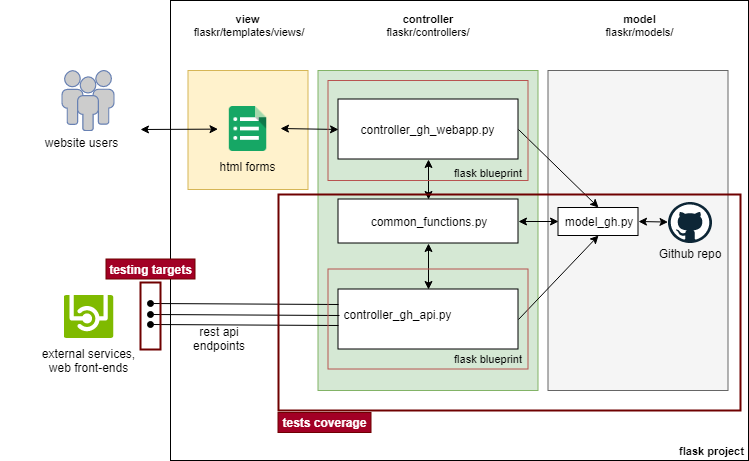

The diagram above was exported from draw.io. Its source (the exported page's mxGraphModel, read from the mxfile embedded in the PNG):
<mxGraphModel dx="840" dy="403" grid="1" gridSize="10" guides="1" tooltips="1" connect="1" arrows="1" fold="1" page="1" pageScale="1" pageWidth="826" pageHeight="1169" background="#ffffff" math="0" shadow="0">
  <root>
    <mxCell id="0" />
    <mxCell id="1" parent="0" />
    <mxCell id="tYoqQa3HHZHfCJUs-alH-159" value="" style="rounded=0;whiteSpace=wrap;html=1;fontSize=11;align=left;" parent="1" vertex="1">
      <mxGeometry x="180" y="10" width="578" height="460" as="geometry" />
    </mxCell>
    <mxCell id="3FisBvl0S3CEgMJpzKwe-5" value="" style="rounded=0;whiteSpace=wrap;html=1;fillColor=#d5e8d4;align=center;strokeColor=#82b366;" parent="1" vertex="1">
      <mxGeometry x="327.5" y="80" width="220" height="320" as="geometry" />
    </mxCell>
    <mxCell id="tYoqQa3HHZHfCJUs-alH-148" value="" style="rounded=0;whiteSpace=wrap;html=1;fillColor=#fff2cc;strokeColor=#d6b656;" parent="1" vertex="1">
      <mxGeometry x="197.5" y="80" width="120" height="119" as="geometry" />
    </mxCell>
    <mxCell id="tYoqQa3HHZHfCJUs-alH-147" value="" style="rounded=0;whiteSpace=wrap;html=1;fillColor=#f5f5f5;strokeColor=#666666;fontColor=#333333;" parent="1" vertex="1">
      <mxGeometry x="557.5" y="80" width="180" height="320" as="geometry" />
    </mxCell>
    <mxCell id="tYoqQa3HHZHfCJUs-alH-103" value="" style="rounded=0;whiteSpace=wrap;html=1;" parent="1" vertex="1">
      <mxGeometry x="347.5" y="208.5" width="180" height="44" as="geometry" />
    </mxCell>
    <mxCell id="tYoqQa3HHZHfCJUs-alH-104" value="" style="rounded=0;whiteSpace=wrap;html=1;" parent="1" vertex="1">
      <mxGeometry x="347.5" y="108.5" width="180" height="60" as="geometry" />
    </mxCell>
    <mxCell id="tYoqQa3HHZHfCJUs-alH-105" value="" style="rounded=0;whiteSpace=wrap;html=1;" parent="1" vertex="1">
      <mxGeometry x="347.5" y="298.5" width="180" height="60" as="geometry" />
    </mxCell>
    <mxCell id="tYoqQa3HHZHfCJUs-alH-116" value="" style="endArrow=classic;startArrow=classic;html=1;entryX=0.5;entryY=1;entryDx=0;entryDy=0;exitX=0.5;exitY=0;exitDx=0;exitDy=0;" parent="1" source="tYoqQa3HHZHfCJUs-alH-105" target="tYoqQa3HHZHfCJUs-alH-103" edge="1">
      <mxGeometry width="50" height="50" relative="1" as="geometry">
        <mxPoint x="377.5" y="308.5" as="sourcePoint" />
        <mxPoint x="427.5" y="258.5" as="targetPoint" />
      </mxGeometry>
    </mxCell>
    <mxCell id="tYoqQa3HHZHfCJUs-alH-117" value="" style="endArrow=classic;startArrow=classic;html=1;exitX=1;exitY=0.5;exitDx=0;exitDy=0;entryX=0;entryY=0.5;entryDx=0;entryDy=0;" parent="1" source="tYoqQa3HHZHfCJUs-alH-103" target="tYoqQa3HHZHfCJUs-alH-143" edge="1">
      <mxGeometry width="50" height="50" relative="1" as="geometry">
        <mxPoint x="487.5" y="258.5" as="sourcePoint" />
        <mxPoint x="687.5" y="348.5" as="targetPoint" />
      </mxGeometry>
    </mxCell>
    <mxCell id="tYoqQa3HHZHfCJUs-alH-118" value="html forms&lt;br&gt;" style="text;html=1;strokeColor=none;fillColor=none;align=center;verticalAlign=middle;whiteSpace=wrap;rounded=0;" parent="1" vertex="1">
      <mxGeometry x="208" y="162" width="99" height="28" as="geometry" />
    </mxCell>
    <mxCell id="tYoqQa3HHZHfCJUs-alH-120" value="rest api endpoints&lt;br&gt;" style="text;html=1;strokeColor=none;fillColor=none;align=center;verticalAlign=middle;whiteSpace=wrap;rounded=0;" parent="1" vertex="1">
      <mxGeometry x="189" y="338" width="80" height="20" as="geometry" />
    </mxCell>
    <mxCell id="tYoqQa3HHZHfCJUs-alH-122" value="&lt;span style=&quot;font-size: 11px&quot;&gt;&lt;b&gt;model&lt;/b&gt;&lt;br&gt;flaskr/models/&lt;br&gt;&lt;/span&gt;" style="text;html=1;strokeColor=none;fillColor=none;align=center;verticalAlign=middle;whiteSpace=wrap;rounded=0;fontSize=11;" parent="1" vertex="1">
      <mxGeometry x="557.5" y="10" width="181" height="49" as="geometry" />
    </mxCell>
    <mxCell id="tYoqQa3HHZHfCJUs-alH-123" value="controller_gh_api.py" style="text;html=1;strokeColor=none;fillColor=none;align=center;verticalAlign=middle;whiteSpace=wrap;rounded=0;" parent="1" vertex="1">
      <mxGeometry x="387.5" y="314" width="40" height="20" as="geometry" />
    </mxCell>
    <mxCell id="tYoqQa3HHZHfCJUs-alH-124" value="common_functions.py" style="text;html=1;strokeColor=none;fillColor=none;align=center;verticalAlign=middle;whiteSpace=wrap;rounded=0;" parent="1" vertex="1">
      <mxGeometry x="417.5" y="220.5" width="40" height="20" as="geometry" />
    </mxCell>
    <mxCell id="tYoqQa3HHZHfCJUs-alH-125" value="controller_gh_webapp.py" style="text;html=1;strokeColor=none;fillColor=none;align=center;verticalAlign=middle;whiteSpace=wrap;rounded=0;" parent="1" vertex="1">
      <mxGeometry x="417.5" y="128.5" width="40" height="20" as="geometry" />
    </mxCell>
    <mxCell id="tYoqQa3HHZHfCJUs-alH-133" value="" style="endArrow=classic;startArrow=classic;html=1;entryX=0.5;entryY=1;entryDx=0;entryDy=0;exitX=0.5;exitY=0;exitDx=0;exitDy=0;" parent="1" source="tYoqQa3HHZHfCJUs-alH-103" target="tYoqQa3HHZHfCJUs-alH-104" edge="1">
      <mxGeometry width="50" height="50" relative="1" as="geometry">
        <mxPoint x="167.5" y="308.5" as="sourcePoint" />
        <mxPoint x="217.5" y="258.5" as="targetPoint" />
      </mxGeometry>
    </mxCell>
    <mxCell id="tYoqQa3HHZHfCJUs-alH-134" value="controller&lt;br&gt;&lt;span style=&quot;font-weight: normal&quot;&gt;flaskr/controllers/&lt;/span&gt;&lt;br&gt;" style="text;html=1;strokeColor=none;fillColor=none;align=center;verticalAlign=middle;whiteSpace=wrap;rounded=0;fontStyle=1;fontSize=11;" parent="1" vertex="1">
      <mxGeometry x="337.5" y="10" width="200" height="49" as="geometry" />
    </mxCell>
    <mxCell id="tYoqQa3HHZHfCJUs-alH-140" value="" style="shape=image;html=1;verticalAlign=top;verticalLabelPosition=bottom;labelBackgroundColor=#ffffff;imageAspect=0;aspect=fixed;image=https://cdn1.iconfinder.com/data/icons/google_jfk_icons_by_carlosjj/128/forms.png" parent="1" vertex="1">
      <mxGeometry x="227.5" y="108.5" width="60" height="60" as="geometry" />
    </mxCell>
    <mxCell id="tYoqQa3HHZHfCJUs-alH-142" value="" style="endArrow=classic;startArrow=classic;html=1;entryX=0;entryY=0.5;entryDx=0;entryDy=0;" parent="1" target="tYoqQa3HHZHfCJUs-alH-104" edge="1">
      <mxGeometry width="50" height="50" relative="1" as="geometry">
        <mxPoint x="290" y="138" as="sourcePoint" />
        <mxPoint x="337.5" y="98.5" as="targetPoint" />
      </mxGeometry>
    </mxCell>
    <mxCell id="tYoqQa3HHZHfCJUs-alH-143" value="model_gh.py" style="rounded=0;whiteSpace=wrap;html=1;" parent="1" vertex="1">
      <mxGeometry x="567.5" y="217" width="80" height="28" as="geometry" />
    </mxCell>
    <mxCell id="tYoqQa3HHZHfCJUs-alH-144" value="" style="aspect=fixed;html=1;perimeter=none;align=center;shadow=0;dashed=0;image;fontSize=12;image=img/lib/mscae/API.svg;" parent="1" vertex="1">
      <mxGeometry x="73.5" y="305" width="50" height="43" as="geometry" />
    </mxCell>
    <mxCell id="tYoqQa3HHZHfCJUs-alH-149" value="view &lt;br style=&quot;font-size: 11px&quot;&gt;&lt;span style=&quot;font-weight: normal&quot;&gt;flaskr/templates/views/&lt;/span&gt;" style="text;html=1;strokeColor=none;fillColor=none;align=center;verticalAlign=middle;whiteSpace=wrap;rounded=0;fontStyle=1;fontSize=11;" parent="1" vertex="1">
      <mxGeometry x="197.5" y="10" width="120" height="49" as="geometry" />
    </mxCell>
    <mxCell id="tYoqQa3HHZHfCJUs-alH-154" value="" style="endArrow=classic;startArrow=classic;html=1;exitX=1;exitY=0.5;exitDx=0;exitDy=0;" parent="1" source="tYoqQa3HHZHfCJUs-alH-143" target="1tdV8wcAqMyDj6nGrBGG-8" edge="1">
      <mxGeometry width="50" height="50" relative="1" as="geometry">
        <mxPoint x="680.5" y="220" as="sourcePoint" />
        <mxPoint x="691.5" y="178" as="targetPoint" />
      </mxGeometry>
    </mxCell>
    <mxCell id="tYoqQa3HHZHfCJUs-alH-158" value="flask blueprint&lt;br&gt;" style="text;html=1;strokeColor=none;fillColor=none;align=center;verticalAlign=middle;whiteSpace=wrap;rounded=0;fontSize=11;" parent="1" vertex="1">
      <mxGeometry x="457.5" y="358.5" width="80" height="20" as="geometry" />
    </mxCell>
    <mxCell id="tYoqQa3HHZHfCJUs-alH-161" value="flask project" style="text;html=1;strokeColor=none;fillColor=none;align=center;verticalAlign=middle;whiteSpace=wrap;rounded=0;fontSize=11;fontStyle=1" parent="1" vertex="1">
      <mxGeometry x="687" y="450" width="69" height="20" as="geometry" />
    </mxCell>
    <mxCell id="1tdV8wcAqMyDj6nGrBGG-4" value="" style="endArrow=none;html=1;entryX=0;entryY=0.25;entryDx=0;entryDy=0;strokeWidth=1;comic=0;startArrow=oval;startFill=1;" parent="1" target="tYoqQa3HHZHfCJUs-alH-105" edge="1">
      <mxGeometry width="50" height="50" relative="1" as="geometry">
        <mxPoint x="160" y="313" as="sourcePoint" />
        <mxPoint x="195" y="650" as="targetPoint" />
      </mxGeometry>
    </mxCell>
    <mxCell id="1tdV8wcAqMyDj6nGrBGG-5" value="" style="endArrow=none;html=1;strokeWidth=1;comic=0;startArrow=oval;startFill=1;entryX=0.006;entryY=0.436;entryDx=0;entryDy=0;entryPerimeter=0;" parent="1" target="tYoqQa3HHZHfCJUs-alH-105" edge="1">
      <mxGeometry width="50" height="50" relative="1" as="geometry">
        <mxPoint x="160" y="324" as="sourcePoint" />
        <mxPoint x="260" y="324" as="targetPoint" />
      </mxGeometry>
    </mxCell>
    <mxCell id="1tdV8wcAqMyDj6nGrBGG-6" value="" style="endArrow=none;html=1;strokeWidth=1;comic=0;startArrow=oval;startFill=1;entryX=0.001;entryY=0.603;entryDx=0;entryDy=0;entryPerimeter=0;" parent="1" target="tYoqQa3HHZHfCJUs-alH-105" edge="1">
      <mxGeometry width="50" height="50" relative="1" as="geometry">
        <mxPoint x="160" y="334" as="sourcePoint" />
        <mxPoint x="260" y="334" as="targetPoint" />
      </mxGeometry>
    </mxCell>
    <mxCell id="1tdV8wcAqMyDj6nGrBGG-8" value="" style="dashed=0;outlineConnect=0;html=1;align=center;labelPosition=center;verticalLabelPosition=bottom;verticalAlign=top;shape=mxgraph.weblogos.github" parent="1" vertex="1">
      <mxGeometry x="677.5" y="211.5" width="44" height="41" as="geometry" />
    </mxCell>
    <mxCell id="1tdV8wcAqMyDj6nGrBGG-11" value="external services,&lt;br&gt;web front-ends&lt;br&gt;" style="text;html=1;strokeColor=none;fillColor=none;align=center;verticalAlign=middle;whiteSpace=wrap;rounded=0;" parent="1" vertex="1">
      <mxGeometry x="10" y="360" width="175" height="20" as="geometry" />
    </mxCell>
    <mxCell id="3FisBvl0S3CEgMJpzKwe-1" value="" style="endArrow=classic;html=1;entryX=0.5;entryY=1;entryDx=0;entryDy=0;exitX=1;exitY=0.5;exitDx=0;exitDy=0;" parent="1" source="tYoqQa3HHZHfCJUs-alH-105" target="tYoqQa3HHZHfCJUs-alH-143" edge="1">
      <mxGeometry width="50" height="50" relative="1" as="geometry">
        <mxPoint x="517.5" y="350" as="sourcePoint" />
        <mxPoint x="567.5" y="300" as="targetPoint" />
      </mxGeometry>
    </mxCell>
    <mxCell id="3FisBvl0S3CEgMJpzKwe-2" value="" style="endArrow=classic;html=1;entryX=0.5;entryY=0;entryDx=0;entryDy=0;exitX=1;exitY=0.5;exitDx=0;exitDy=0;" parent="1" source="tYoqQa3HHZHfCJUs-alH-104" target="tYoqQa3HHZHfCJUs-alH-143" edge="1">
      <mxGeometry width="50" height="50" relative="1" as="geometry">
        <mxPoint x="597.5" y="180" as="sourcePoint" />
        <mxPoint x="647.5" y="130" as="targetPoint" />
      </mxGeometry>
    </mxCell>
    <mxCell id="3FisBvl0S3CEgMJpzKwe-3" value="" style="rounded=0;whiteSpace=wrap;html=1;fontSize=11;align=left;fillColor=none;strokeColor=#b85450;" parent="1" vertex="1">
      <mxGeometry x="337.5" y="90" width="200" height="100" as="geometry" />
    </mxCell>
    <mxCell id="tYoqQa3HHZHfCJUs-alH-156" value="" style="rounded=0;whiteSpace=wrap;html=1;fontSize=11;align=left;fillColor=none;strokeColor=#b85450;" parent="1" vertex="1">
      <mxGeometry x="337.5" y="278.5" width="200" height="100" as="geometry" />
    </mxCell>
    <mxCell id="3FisBvl0S3CEgMJpzKwe-4" value="flask blueprint&lt;br&gt;" style="text;html=1;strokeColor=none;fillColor=none;align=center;verticalAlign=middle;whiteSpace=wrap;rounded=0;fontSize=11;" parent="1" vertex="1">
      <mxGeometry x="457.5" y="172" width="80" height="20" as="geometry" />
    </mxCell>
    <mxCell id="3FisBvl0S3CEgMJpzKwe-6" value="Github repo&lt;br&gt;" style="text;html=1;strokeColor=none;fillColor=none;align=center;verticalAlign=middle;whiteSpace=wrap;rounded=0;" parent="1" vertex="1">
      <mxGeometry x="658.5" y="252.5" width="80" height="20" as="geometry" />
    </mxCell>
    <mxCell id="iqhaOQs_y-p2RQHQHpPb-1" value="" style="fontColor=#0066CC;verticalAlign=top;verticalLabelPosition=bottom;labelPosition=center;align=center;html=1;outlineConnect=0;fillColor=#CCCCCC;strokeColor=#6881B3;gradientColor=none;gradientDirection=north;strokeWidth=2;shape=mxgraph.networks.users;" parent="1" vertex="1">
      <mxGeometry x="71.5" y="80" width="52" height="60" as="geometry" />
    </mxCell>
    <mxCell id="iqhaOQs_y-p2RQHQHpPb-2" value="website users" style="text;html=1;strokeColor=none;fillColor=none;align=center;verticalAlign=middle;whiteSpace=wrap;rounded=0;" parent="1" vertex="1">
      <mxGeometry x="40.5" y="142" width="99" height="20" as="geometry" />
    </mxCell>
    <mxCell id="iqhaOQs_y-p2RQHQHpPb-5" value="" style="endArrow=classic;startArrow=classic;html=1;" parent="1" target="tYoqQa3HHZHfCJUs-alH-140" edge="1">
      <mxGeometry width="50" height="50" relative="1" as="geometry">
        <mxPoint x="150" y="139" as="sourcePoint" />
        <mxPoint x="110" y="190" as="targetPoint" />
      </mxGeometry>
    </mxCell>
    <mxCell id="yCfuJDBDDUECrVRQynfT-1" value="" style="rounded=0;whiteSpace=wrap;html=1;fillColor=none;strokeColor=#6F0000;fontColor=#ffffff;strokeWidth=2;" vertex="1" parent="1">
      <mxGeometry x="150" y="292" width="20" height="67" as="geometry" />
    </mxCell>
    <mxCell id="yCfuJDBDDUECrVRQynfT-3" value="" style="rounded=0;whiteSpace=wrap;html=1;fillColor=none;strokeColor=#6F0000;fontColor=#ffffff;strokeWidth=2;" vertex="1" parent="1">
      <mxGeometry x="288" y="204" width="462" height="216" as="geometry" />
    </mxCell>
    <mxCell id="yCfuJDBDDUECrVRQynfT-4" value="testing targets&lt;br&gt;" style="text;html=1;strokeColor=#6F0000;fillColor=#a20025;align=center;verticalAlign=middle;whiteSpace=wrap;rounded=0;fontStyle=1;fontColor=#ffffff;" vertex="1" parent="1">
      <mxGeometry x="115.5" y="268.5" width="89" height="20" as="geometry" />
    </mxCell>
    <mxCell id="yCfuJDBDDUECrVRQynfT-5" value="tests coverage" style="text;html=1;strokeColor=#6F0000;fillColor=#a20025;align=center;verticalAlign=middle;whiteSpace=wrap;rounded=0;fontStyle=1;fontColor=#ffffff;" vertex="1" parent="1">
      <mxGeometry x="287.5" y="422" width="93" height="20" as="geometry" />
    </mxCell>
  </root>
</mxGraphModel>